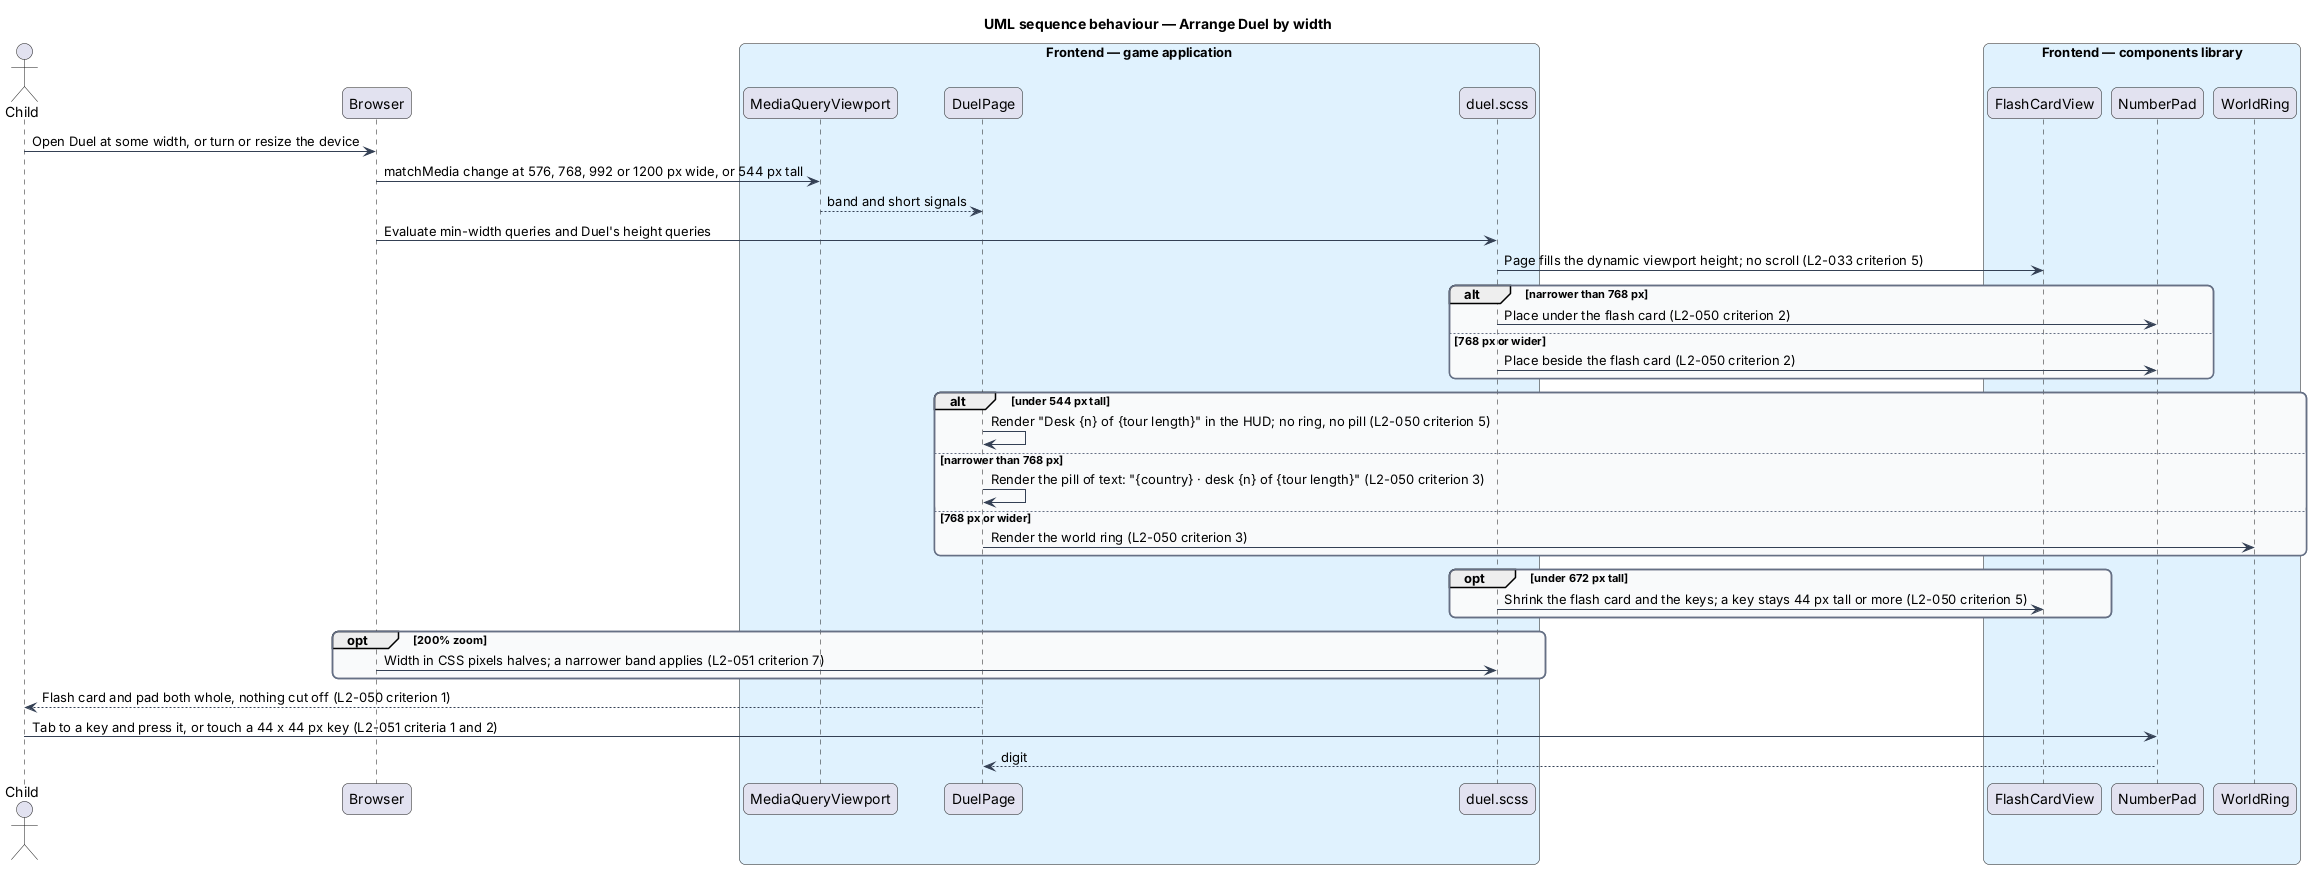

The diagram above was rendered by PlantUML. Its source (embedded in the PNG):
@startuml
title UML sequence behaviour — Arrange Duel by width
skinparam backgroundColor #FFFFFF
skinparam shadowing false
skinparam roundcorner 12
skinparam defaultFontName Arial
skinparam ArrowColor #344054
skinparam rectangle {
  BorderColor #344054
  FontColor #101828
}
skinparam package {
  BorderColor #667085
  FontColor #101828
  BackgroundColor #F9FAFB
}
actor "Child" as actor
participant "Browser" as browser
box "Frontend — game application" #E0F2FE
  participant "MediaQueryViewport" as viewport
  participant "DuelPage" as duel
  participant "duel.scss" as css
end box
box "Frontend — components library" #E0F2FE
  participant "FlashCardView" as card
  participant "NumberPad" as pad
  participant "WorldRing" as ring
end box
actor -> browser : Open Duel at some width, or turn or resize the device
browser -> viewport : matchMedia change at 576, 768, 992 or 1200 px wide, or 544 px tall
viewport --> duel : band and short signals
browser -> css : Evaluate min-width queries and Duel's height queries
css -> card : Page fills the dynamic viewport height; no scroll (L2-033 criterion 5)
alt narrower than 768 px
  css -> pad : Place under the flash card (L2-050 criterion 2)
else 768 px or wider
  css -> pad : Place beside the flash card (L2-050 criterion 2)
end
alt under 544 px tall
  duel -> duel : Render "Desk {n} of {tour length}" in the HUD; no ring, no pill (L2-050 criterion 5)
else narrower than 768 px
  duel -> duel : Render the pill of text: "{country} · desk {n} of {tour length}" (L2-050 criterion 3)
else 768 px or wider
  duel -> ring : Render the world ring (L2-050 criterion 3)
end
opt under 672 px tall
  css -> card : Shrink the flash card and the keys; a key stays 44 px tall or more (L2-050 criterion 5)
end
opt 200% zoom
  browser -> css : Width in CSS pixels halves; a narrower band applies (L2-051 criterion 7)
end
duel --> actor : Flash card and pad both whole, nothing cut off (L2-050 criterion 1)
actor -> pad : Tab to a key and press it, or touch a 44 x 44 px key (L2-051 criteria 1 and 2)
pad --> duel : digit
@enduml